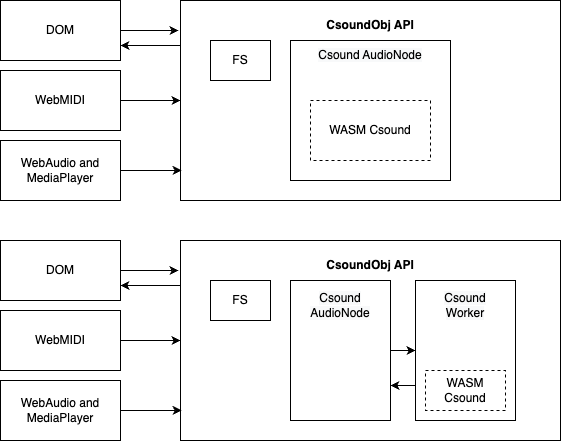

The diagram above was exported from draw.io. Its source (the exported page's mxGraphModel, read from the mxfile embedded in the PNG):
<mxGraphModel dx="946" dy="564" grid="1" gridSize="10" guides="1" tooltips="1" connect="1" arrows="1" fold="1" page="1" pageScale="1" pageWidth="850" pageHeight="1100" math="0" shadow="0">
  <root>
    <mxCell id="0" />
    <mxCell id="1" parent="0" />
    <mxCell id="XSlIMxEfc4SGXBOyYo-U-25" style="edgeStyle=orthogonalEdgeStyle;rounded=0;orthogonalLoop=1;jettySize=auto;html=1;exitX=0;exitY=0.25;exitDx=0;exitDy=0;entryX=1;entryY=0.75;entryDx=0;entryDy=0;" edge="1" parent="1" source="XSlIMxEfc4SGXBOyYo-U-1" target="XSlIMxEfc4SGXBOyYo-U-10">
      <mxGeometry relative="1" as="geometry">
        <Array as="points">
          <mxPoint x="270" y="115" />
        </Array>
      </mxGeometry>
    </mxCell>
    <mxCell id="XSlIMxEfc4SGXBOyYo-U-1" value="" style="rounded=0;whiteSpace=wrap;html=1;" vertex="1" parent="1">
      <mxGeometry x="270" y="70" width="380" height="200" as="geometry" />
    </mxCell>
    <mxCell id="XSlIMxEfc4SGXBOyYo-U-2" value="CsoundObj API" style="text;html=1;strokeColor=none;fillColor=none;align=center;verticalAlign=middle;whiteSpace=wrap;rounded=0;fontStyle=1" vertex="1" parent="1">
      <mxGeometry x="415" y="80" width="90" height="30" as="geometry" />
    </mxCell>
    <mxCell id="XSlIMxEfc4SGXBOyYo-U-3" value="FS" style="rounded=0;whiteSpace=wrap;html=1;" vertex="1" parent="1">
      <mxGeometry x="300" y="110" width="60" height="40" as="geometry" />
    </mxCell>
    <mxCell id="XSlIMxEfc4SGXBOyYo-U-5" value="" style="rounded=0;whiteSpace=wrap;html=1;" vertex="1" parent="1">
      <mxGeometry x="380" y="110" width="160" height="140" as="geometry" />
    </mxCell>
    <mxCell id="XSlIMxEfc4SGXBOyYo-U-6" value="&lt;meta charset=&quot;utf-8&quot;&gt;&lt;span style=&quot;color: rgb(0, 0, 0); font-family: Helvetica; font-size: 12px; font-style: normal; font-variant-ligatures: normal; font-variant-caps: normal; font-weight: 400; letter-spacing: normal; orphans: 2; text-align: center; text-indent: 0px; text-transform: none; widows: 2; word-spacing: 0px; -webkit-text-stroke-width: 0px; background-color: rgb(248, 249, 250); text-decoration-thickness: initial; text-decoration-style: initial; text-decoration-color: initial; float: none; display: inline !important;&quot;&gt;Csound AudioNode&lt;/span&gt;" style="text;html=1;strokeColor=none;fillColor=none;align=center;verticalAlign=middle;whiteSpace=wrap;rounded=0;" vertex="1" parent="1">
      <mxGeometry x="390" y="110" width="140" height="30" as="geometry" />
    </mxCell>
    <mxCell id="XSlIMxEfc4SGXBOyYo-U-7" value="WASM Csound" style="rounded=0;whiteSpace=wrap;html=1;dashed=1;" vertex="1" parent="1">
      <mxGeometry x="400" y="170" width="120" height="60" as="geometry" />
    </mxCell>
    <mxCell id="XSlIMxEfc4SGXBOyYo-U-26" style="edgeStyle=orthogonalEdgeStyle;rounded=0;orthogonalLoop=1;jettySize=auto;html=1;entryX=-0.005;entryY=0.15;entryDx=0;entryDy=0;entryPerimeter=0;" edge="1" parent="1" source="XSlIMxEfc4SGXBOyYo-U-10" target="XSlIMxEfc4SGXBOyYo-U-1">
      <mxGeometry relative="1" as="geometry" />
    </mxCell>
    <mxCell id="XSlIMxEfc4SGXBOyYo-U-10" value="DOM" style="rounded=0;whiteSpace=wrap;html=1;" vertex="1" parent="1">
      <mxGeometry x="90" y="70" width="120" height="60" as="geometry" />
    </mxCell>
    <mxCell id="XSlIMxEfc4SGXBOyYo-U-19" style="edgeStyle=orthogonalEdgeStyle;rounded=0;orthogonalLoop=1;jettySize=auto;html=1;entryX=0;entryY=0.5;entryDx=0;entryDy=0;" edge="1" parent="1" source="XSlIMxEfc4SGXBOyYo-U-11" target="XSlIMxEfc4SGXBOyYo-U-1">
      <mxGeometry relative="1" as="geometry" />
    </mxCell>
    <mxCell id="XSlIMxEfc4SGXBOyYo-U-11" value="WebMIDI" style="rounded=0;whiteSpace=wrap;html=1;" vertex="1" parent="1">
      <mxGeometry x="90" y="140" width="120" height="60" as="geometry" />
    </mxCell>
    <mxCell id="XSlIMxEfc4SGXBOyYo-U-23" style="edgeStyle=orthogonalEdgeStyle;rounded=0;orthogonalLoop=1;jettySize=auto;html=1;entryX=0.003;entryY=0.85;entryDx=0;entryDy=0;entryPerimeter=0;" edge="1" parent="1" source="XSlIMxEfc4SGXBOyYo-U-12" target="XSlIMxEfc4SGXBOyYo-U-1">
      <mxGeometry relative="1" as="geometry" />
    </mxCell>
    <mxCell id="XSlIMxEfc4SGXBOyYo-U-12" value="WebAudio and MediaPlayer" style="rounded=0;whiteSpace=wrap;html=1;" vertex="1" parent="1">
      <mxGeometry x="90" y="210" width="120" height="60" as="geometry" />
    </mxCell>
    <mxCell id="XSlIMxEfc4SGXBOyYo-U-27" style="edgeStyle=orthogonalEdgeStyle;rounded=0;orthogonalLoop=1;jettySize=auto;html=1;exitX=0;exitY=0.25;exitDx=0;exitDy=0;entryX=1;entryY=0.75;entryDx=0;entryDy=0;" edge="1" parent="1" source="XSlIMxEfc4SGXBOyYo-U-28" target="XSlIMxEfc4SGXBOyYo-U-35">
      <mxGeometry relative="1" as="geometry">
        <Array as="points">
          <mxPoint x="270" y="355" />
        </Array>
      </mxGeometry>
    </mxCell>
    <mxCell id="XSlIMxEfc4SGXBOyYo-U-28" value="" style="rounded=0;whiteSpace=wrap;html=1;" vertex="1" parent="1">
      <mxGeometry x="270" y="310" width="380" height="200" as="geometry" />
    </mxCell>
    <mxCell id="XSlIMxEfc4SGXBOyYo-U-29" value="CsoundObj API" style="text;html=1;strokeColor=none;fillColor=none;align=center;verticalAlign=middle;whiteSpace=wrap;rounded=0;fontStyle=1" vertex="1" parent="1">
      <mxGeometry x="415" y="320" width="90" height="30" as="geometry" />
    </mxCell>
    <mxCell id="XSlIMxEfc4SGXBOyYo-U-30" value="FS" style="rounded=0;whiteSpace=wrap;html=1;" vertex="1" parent="1">
      <mxGeometry x="300" y="350" width="60" height="40" as="geometry" />
    </mxCell>
    <mxCell id="XSlIMxEfc4SGXBOyYo-U-42" style="edgeStyle=orthogonalEdgeStyle;rounded=0;orthogonalLoop=1;jettySize=auto;html=1;entryX=0;entryY=0.5;entryDx=0;entryDy=0;" edge="1" parent="1" source="XSlIMxEfc4SGXBOyYo-U-31" target="XSlIMxEfc4SGXBOyYo-U-40">
      <mxGeometry relative="1" as="geometry" />
    </mxCell>
    <mxCell id="XSlIMxEfc4SGXBOyYo-U-31" value="" style="rounded=0;whiteSpace=wrap;html=1;" vertex="1" parent="1">
      <mxGeometry x="380" y="350" width="100" height="140" as="geometry" />
    </mxCell>
    <mxCell id="XSlIMxEfc4SGXBOyYo-U-32" value="&lt;meta charset=&quot;utf-8&quot;&gt;&lt;span style=&quot;color: rgb(0, 0, 0); font-family: Helvetica; font-size: 12px; font-style: normal; font-variant-ligatures: normal; font-variant-caps: normal; font-weight: 400; letter-spacing: normal; orphans: 2; text-align: center; text-indent: 0px; text-transform: none; widows: 2; word-spacing: 0px; -webkit-text-stroke-width: 0px; background-color: rgb(248, 249, 250); text-decoration-thickness: initial; text-decoration-style: initial; text-decoration-color: initial; float: none; display: inline !important;&quot;&gt;Csound AudioNode&lt;/span&gt;" style="text;html=1;strokeColor=none;fillColor=none;align=center;verticalAlign=middle;whiteSpace=wrap;rounded=0;" vertex="1" parent="1">
      <mxGeometry x="390" y="360" width="80" height="30" as="geometry" />
    </mxCell>
    <mxCell id="XSlIMxEfc4SGXBOyYo-U-34" style="edgeStyle=orthogonalEdgeStyle;rounded=0;orthogonalLoop=1;jettySize=auto;html=1;entryX=-0.005;entryY=0.15;entryDx=0;entryDy=0;entryPerimeter=0;" edge="1" parent="1" source="XSlIMxEfc4SGXBOyYo-U-35" target="XSlIMxEfc4SGXBOyYo-U-28">
      <mxGeometry relative="1" as="geometry" />
    </mxCell>
    <mxCell id="XSlIMxEfc4SGXBOyYo-U-35" value="DOM" style="rounded=0;whiteSpace=wrap;html=1;" vertex="1" parent="1">
      <mxGeometry x="90" y="310" width="120" height="60" as="geometry" />
    </mxCell>
    <mxCell id="XSlIMxEfc4SGXBOyYo-U-36" style="edgeStyle=orthogonalEdgeStyle;rounded=0;orthogonalLoop=1;jettySize=auto;html=1;entryX=0;entryY=0.5;entryDx=0;entryDy=0;" edge="1" parent="1" source="XSlIMxEfc4SGXBOyYo-U-37" target="XSlIMxEfc4SGXBOyYo-U-28">
      <mxGeometry relative="1" as="geometry" />
    </mxCell>
    <mxCell id="XSlIMxEfc4SGXBOyYo-U-37" value="WebMIDI" style="rounded=0;whiteSpace=wrap;html=1;" vertex="1" parent="1">
      <mxGeometry x="90" y="380" width="120" height="60" as="geometry" />
    </mxCell>
    <mxCell id="XSlIMxEfc4SGXBOyYo-U-38" style="edgeStyle=orthogonalEdgeStyle;rounded=0;orthogonalLoop=1;jettySize=auto;html=1;entryX=0.003;entryY=0.85;entryDx=0;entryDy=0;entryPerimeter=0;" edge="1" parent="1" source="XSlIMxEfc4SGXBOyYo-U-39" target="XSlIMxEfc4SGXBOyYo-U-28">
      <mxGeometry relative="1" as="geometry" />
    </mxCell>
    <mxCell id="XSlIMxEfc4SGXBOyYo-U-39" value="WebAudio and MediaPlayer" style="rounded=0;whiteSpace=wrap;html=1;" vertex="1" parent="1">
      <mxGeometry x="90" y="450" width="120" height="60" as="geometry" />
    </mxCell>
    <mxCell id="XSlIMxEfc4SGXBOyYo-U-43" style="edgeStyle=orthogonalEdgeStyle;rounded=0;orthogonalLoop=1;jettySize=auto;html=1;entryX=1;entryY=0.75;entryDx=0;entryDy=0;" edge="1" parent="1" source="XSlIMxEfc4SGXBOyYo-U-40" target="XSlIMxEfc4SGXBOyYo-U-31">
      <mxGeometry relative="1" as="geometry">
        <Array as="points">
          <mxPoint x="500" y="455" />
          <mxPoint x="500" y="455" />
        </Array>
      </mxGeometry>
    </mxCell>
    <mxCell id="XSlIMxEfc4SGXBOyYo-U-40" value="" style="rounded=0;whiteSpace=wrap;html=1;" vertex="1" parent="1">
      <mxGeometry x="505" y="350" width="100" height="140" as="geometry" />
    </mxCell>
    <mxCell id="XSlIMxEfc4SGXBOyYo-U-41" value="&lt;span style=&quot;color: rgb(0, 0, 0); font-family: Helvetica; font-size: 12px; font-style: normal; font-variant-ligatures: normal; font-variant-caps: normal; font-weight: 400; letter-spacing: normal; orphans: 2; text-align: center; text-indent: 0px; text-transform: none; widows: 2; word-spacing: 0px; -webkit-text-stroke-width: 0px; background-color: rgb(248, 249, 250); text-decoration-thickness: initial; text-decoration-style: initial; text-decoration-color: initial; float: none; display: inline !important;&quot;&gt;Csound Worker&lt;/span&gt;" style="text;html=1;strokeColor=none;fillColor=none;align=center;verticalAlign=middle;whiteSpace=wrap;rounded=0;" vertex="1" parent="1">
      <mxGeometry x="515" y="360" width="80" height="30" as="geometry" />
    </mxCell>
    <mxCell id="XSlIMxEfc4SGXBOyYo-U-33" value="WASM Csound" style="rounded=0;whiteSpace=wrap;html=1;dashed=1;" vertex="1" parent="1">
      <mxGeometry x="515" y="440" width="80" height="40" as="geometry" />
    </mxCell>
  </root>
</mxGraphModel>